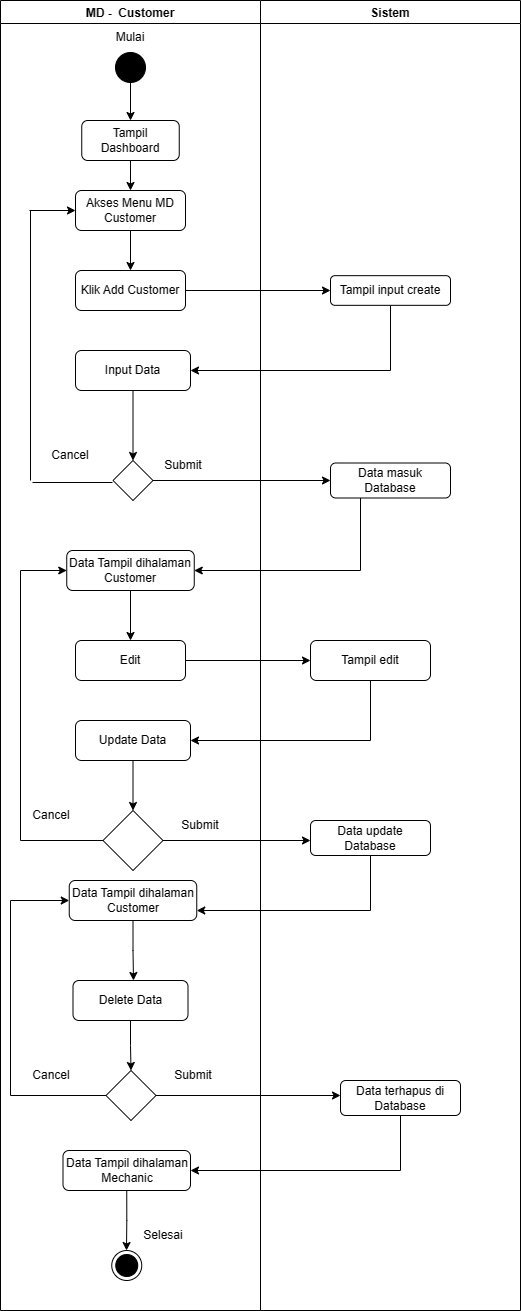

The diagram above was exported from draw.io. Its source (the exported page's mxGraphModel, read from the mxfile embedded in the PNG):
<mxGraphModel dx="880" dy="496" grid="1" gridSize="10" guides="1" tooltips="1" connect="1" arrows="1" fold="1" page="1" pageScale="1" pageWidth="850" pageHeight="1100" math="0" shadow="0">
  <root>
    <mxCell id="0" />
    <mxCell id="1" parent="0" />
    <mxCell id="S9403UpdYJL7r5v3KoDh-1" value="MD -  Customer" style="swimlane;" vertex="1" parent="1">
      <mxGeometry x="690" y="170" width="260" height="1310" as="geometry" />
    </mxCell>
    <mxCell id="S9403UpdYJL7r5v3KoDh-2" value="" style="ellipse;fillColor=strokeColor;" vertex="1" parent="S9403UpdYJL7r5v3KoDh-1">
      <mxGeometry x="115" y="52" width="30" height="30" as="geometry" />
    </mxCell>
    <mxCell id="S9403UpdYJL7r5v3KoDh-3" value="Mulai" style="text;html=1;strokeColor=none;fillColor=none;align=center;verticalAlign=middle;whiteSpace=wrap;rounded=0;" vertex="1" parent="S9403UpdYJL7r5v3KoDh-1">
      <mxGeometry x="100" y="22" width="60" height="30" as="geometry" />
    </mxCell>
    <mxCell id="S9403UpdYJL7r5v3KoDh-4" value="Tampil Dashboard" style="rounded=1;whiteSpace=wrap;html=1;" vertex="1" parent="S9403UpdYJL7r5v3KoDh-1">
      <mxGeometry x="81.25" y="120" width="97.5" height="40" as="geometry" />
    </mxCell>
    <mxCell id="nvGTCCuDJbItkxH6rfrn-7" style="edgeStyle=orthogonalEdgeStyle;rounded=0;orthogonalLoop=1;jettySize=auto;html=1;exitX=0.5;exitY=1;exitDx=0;exitDy=0;entryX=0.5;entryY=0;entryDx=0;entryDy=0;" edge="1" parent="S9403UpdYJL7r5v3KoDh-1" source="S9403UpdYJL7r5v3KoDh-5" target="nvGTCCuDJbItkxH6rfrn-6">
      <mxGeometry relative="1" as="geometry" />
    </mxCell>
    <mxCell id="S9403UpdYJL7r5v3KoDh-5" value="Akses Menu MD Customer" style="rounded=1;whiteSpace=wrap;html=1;" vertex="1" parent="S9403UpdYJL7r5v3KoDh-1">
      <mxGeometry x="75" y="190" width="110" height="40" as="geometry" />
    </mxCell>
    <mxCell id="S9403UpdYJL7r5v3KoDh-6" style="edgeStyle=orthogonalEdgeStyle;rounded=0;orthogonalLoop=1;jettySize=auto;html=1;exitX=0.5;exitY=1;exitDx=0;exitDy=0;" edge="1" parent="S9403UpdYJL7r5v3KoDh-1" source="S9403UpdYJL7r5v3KoDh-4" target="S9403UpdYJL7r5v3KoDh-5">
      <mxGeometry relative="1" as="geometry">
        <mxPoint x="129.76470588235293" y="200" as="targetPoint" />
      </mxGeometry>
    </mxCell>
    <mxCell id="S9403UpdYJL7r5v3KoDh-7" value="Input Data" style="rounded=1;whiteSpace=wrap;html=1;" vertex="1" parent="S9403UpdYJL7r5v3KoDh-1">
      <mxGeometry x="75" y="350" width="115" height="40" as="geometry" />
    </mxCell>
    <mxCell id="S9403UpdYJL7r5v3KoDh-9" value="" style="rhombus;whiteSpace=wrap;html=1;" vertex="1" parent="S9403UpdYJL7r5v3KoDh-1">
      <mxGeometry x="112.5" y="460" width="40" height="40" as="geometry" />
    </mxCell>
    <mxCell id="S9403UpdYJL7r5v3KoDh-10" style="edgeStyle=orthogonalEdgeStyle;rounded=0;orthogonalLoop=1;jettySize=auto;html=1;exitX=0.5;exitY=1;exitDx=0;exitDy=0;" edge="1" parent="S9403UpdYJL7r5v3KoDh-1" source="S9403UpdYJL7r5v3KoDh-7" target="S9403UpdYJL7r5v3KoDh-9">
      <mxGeometry relative="1" as="geometry">
        <mxPoint x="130" y="330" as="targetPoint" />
      </mxGeometry>
    </mxCell>
    <mxCell id="S9403UpdYJL7r5v3KoDh-11" value="Submit" style="text;html=1;strokeColor=none;fillColor=none;align=center;verticalAlign=middle;whiteSpace=wrap;rounded=0;" vertex="1" parent="S9403UpdYJL7r5v3KoDh-1">
      <mxGeometry x="152.5" y="450" width="60" height="30" as="geometry" />
    </mxCell>
    <mxCell id="S9403UpdYJL7r5v3KoDh-12" value="Cancel" style="text;html=1;strokeColor=none;fillColor=none;align=center;verticalAlign=middle;whiteSpace=wrap;rounded=0;" vertex="1" parent="S9403UpdYJL7r5v3KoDh-1">
      <mxGeometry x="40" y="440" width="60" height="30" as="geometry" />
    </mxCell>
    <mxCell id="S9403UpdYJL7r5v3KoDh-13" value="Data Tampil dihalaman Customer" style="rounded=1;whiteSpace=wrap;html=1;" vertex="1" parent="S9403UpdYJL7r5v3KoDh-1">
      <mxGeometry x="66.25" y="550" width="127.5" height="40" as="geometry" />
    </mxCell>
    <mxCell id="S9403UpdYJL7r5v3KoDh-18" style="edgeStyle=orthogonalEdgeStyle;rounded=0;orthogonalLoop=1;jettySize=auto;html=1;exitX=0.5;exitY=1;exitDx=0;exitDy=0;entryX=0.5;entryY=0;entryDx=0;entryDy=0;" edge="1" parent="S9403UpdYJL7r5v3KoDh-1" source="S9403UpdYJL7r5v3KoDh-2" target="S9403UpdYJL7r5v3KoDh-4">
      <mxGeometry relative="1" as="geometry">
        <mxPoint x="129.76470588235293" y="-10" as="targetPoint" />
      </mxGeometry>
    </mxCell>
    <mxCell id="nvGTCCuDJbItkxH6rfrn-6" value="Klik Add Customer" style="rounded=1;whiteSpace=wrap;html=1;" vertex="1" parent="S9403UpdYJL7r5v3KoDh-1">
      <mxGeometry x="75" y="270" width="110" height="40" as="geometry" />
    </mxCell>
    <mxCell id="ZdOD_5a62-RUm26QISiF-3" value="Edit" style="rounded=1;whiteSpace=wrap;html=1;" vertex="1" parent="S9403UpdYJL7r5v3KoDh-1">
      <mxGeometry x="75" y="640" width="110" height="40" as="geometry" />
    </mxCell>
    <mxCell id="ZdOD_5a62-RUm26QISiF-6" value="Update Data" style="rounded=1;whiteSpace=wrap;html=1;" vertex="1" parent="S9403UpdYJL7r5v3KoDh-1">
      <mxGeometry x="75" y="720" width="115" height="40" as="geometry" />
    </mxCell>
    <mxCell id="ZdOD_5a62-RUm26QISiF-12" value="Data Tampil dihalaman Customer" style="rounded=1;whiteSpace=wrap;html=1;" vertex="1" parent="S9403UpdYJL7r5v3KoDh-1">
      <mxGeometry x="68.75" y="880" width="127.5" height="40" as="geometry" />
    </mxCell>
    <mxCell id="ZdOD_5a62-RUm26QISiF-24" style="edgeStyle=orthogonalEdgeStyle;rounded=0;orthogonalLoop=1;jettySize=auto;html=1;exitX=0;exitY=0.5;exitDx=0;exitDy=0;entryX=0;entryY=0.5;entryDx=0;entryDy=0;" edge="1" parent="S9403UpdYJL7r5v3KoDh-1" source="ZdOD_5a62-RUm26QISiF-20" target="S9403UpdYJL7r5v3KoDh-13">
      <mxGeometry relative="1" as="geometry">
        <Array as="points">
          <mxPoint x="20" y="840" />
          <mxPoint x="20" y="570" />
        </Array>
      </mxGeometry>
    </mxCell>
    <mxCell id="ZdOD_5a62-RUm26QISiF-20" value="" style="rhombus;whiteSpace=wrap;html=1;" vertex="1" parent="S9403UpdYJL7r5v3KoDh-1">
      <mxGeometry x="102.5" y="810" width="60" height="60" as="geometry" />
    </mxCell>
    <mxCell id="ZdOD_5a62-RUm26QISiF-19" style="edgeStyle=orthogonalEdgeStyle;rounded=0;orthogonalLoop=1;jettySize=auto;html=1;exitX=0.5;exitY=1;exitDx=0;exitDy=0;" edge="1" parent="S9403UpdYJL7r5v3KoDh-1" source="ZdOD_5a62-RUm26QISiF-6" target="ZdOD_5a62-RUm26QISiF-20">
      <mxGeometry relative="1" as="geometry">
        <mxPoint x="133" y="800" as="targetPoint" />
      </mxGeometry>
    </mxCell>
    <mxCell id="ZdOD_5a62-RUm26QISiF-22" value="Cancel" style="text;html=1;strokeColor=none;fillColor=none;align=center;verticalAlign=middle;whiteSpace=wrap;rounded=0;" vertex="1" parent="S9403UpdYJL7r5v3KoDh-1">
      <mxGeometry x="21.25" y="800" width="60" height="30" as="geometry" />
    </mxCell>
    <mxCell id="ZdOD_5a62-RUm26QISiF-25" value="Submit" style="text;html=1;strokeColor=none;fillColor=none;align=center;verticalAlign=middle;whiteSpace=wrap;rounded=0;" vertex="1" parent="S9403UpdYJL7r5v3KoDh-1">
      <mxGeometry x="170" y="810" width="60" height="30" as="geometry" />
    </mxCell>
    <mxCell id="ZdOD_5a62-RUm26QISiF-30" style="edgeStyle=orthogonalEdgeStyle;rounded=0;orthogonalLoop=1;jettySize=auto;html=1;exitX=0.5;exitY=1;exitDx=0;exitDy=0;entryX=0.5;entryY=0;entryDx=0;entryDy=0;" edge="1" parent="S9403UpdYJL7r5v3KoDh-1" source="ZdOD_5a62-RUm26QISiF-28" target="ZdOD_5a62-RUm26QISiF-29">
      <mxGeometry relative="1" as="geometry" />
    </mxCell>
    <mxCell id="ZdOD_5a62-RUm26QISiF-28" value="Delete Data" style="rounded=1;whiteSpace=wrap;html=1;" vertex="1" parent="S9403UpdYJL7r5v3KoDh-1">
      <mxGeometry x="72.5" y="980" width="115" height="40" as="geometry" />
    </mxCell>
    <mxCell id="ZdOD_5a62-RUm26QISiF-29" value="" style="rhombus;whiteSpace=wrap;html=1;" vertex="1" parent="S9403UpdYJL7r5v3KoDh-1">
      <mxGeometry x="105.5" y="1070" width="50" height="50" as="geometry" />
    </mxCell>
    <mxCell id="ZdOD_5a62-RUm26QISiF-32" style="edgeStyle=orthogonalEdgeStyle;rounded=0;orthogonalLoop=1;jettySize=auto;html=1;exitX=0;exitY=0.5;exitDx=0;exitDy=0;entryX=0;entryY=0.5;entryDx=0;entryDy=0;" edge="1" parent="S9403UpdYJL7r5v3KoDh-1" source="ZdOD_5a62-RUm26QISiF-29" target="ZdOD_5a62-RUm26QISiF-12">
      <mxGeometry relative="1" as="geometry">
        <mxPoint x="20" y="880" as="targetPoint" />
        <Array as="points">
          <mxPoint x="10" y="1095" />
          <mxPoint x="10" y="900" />
        </Array>
      </mxGeometry>
    </mxCell>
    <mxCell id="ZdOD_5a62-RUm26QISiF-33" value="Cancel" style="text;html=1;strokeColor=none;fillColor=none;align=center;verticalAlign=middle;whiteSpace=wrap;rounded=0;" vertex="1" parent="S9403UpdYJL7r5v3KoDh-1">
      <mxGeometry x="21.25" y="1060" width="60" height="30" as="geometry" />
    </mxCell>
    <mxCell id="ZdOD_5a62-RUm26QISiF-35" value="Submit" style="text;html=1;strokeColor=none;fillColor=none;align=center;verticalAlign=middle;whiteSpace=wrap;rounded=0;" vertex="1" parent="S9403UpdYJL7r5v3KoDh-1">
      <mxGeometry x="162.5" y="1060" width="60" height="30" as="geometry" />
    </mxCell>
    <mxCell id="ZdOD_5a62-RUm26QISiF-38" value="Data Tampil dihalaman Mechanic" style="rounded=1;whiteSpace=wrap;html=1;" vertex="1" parent="S9403UpdYJL7r5v3KoDh-1">
      <mxGeometry x="62.5" y="1150" width="127.5" height="40" as="geometry" />
    </mxCell>
    <mxCell id="oWwFarqdouw5qzs1qrwd-1" value="Selesai" style="text;html=1;strokeColor=none;fillColor=none;align=center;verticalAlign=middle;whiteSpace=wrap;rounded=0;" vertex="1" parent="S9403UpdYJL7r5v3KoDh-1">
      <mxGeometry x="133.16999999999996" y="1220" width="60" height="30" as="geometry" />
    </mxCell>
    <mxCell id="oWwFarqdouw5qzs1qrwd-2" value="" style="ellipse;html=1;shape=endState;fillColor=strokeColor;" vertex="1" parent="S9403UpdYJL7r5v3KoDh-1">
      <mxGeometry x="111.25333333333344" y="1250" width="30" height="30" as="geometry" />
    </mxCell>
    <mxCell id="S9403UpdYJL7r5v3KoDh-14" value="Sistem" style="swimlane;" vertex="1" parent="1">
      <mxGeometry x="950" y="170" width="260" height="1310" as="geometry" />
    </mxCell>
    <mxCell id="S9403UpdYJL7r5v3KoDh-15" value="Tampil input create" style="rounded=1;whiteSpace=wrap;html=1;" vertex="1" parent="S9403UpdYJL7r5v3KoDh-14">
      <mxGeometry x="70" y="275.16" width="120" height="29.67" as="geometry" />
    </mxCell>
    <mxCell id="S9403UpdYJL7r5v3KoDh-16" value="Data masuk Database" style="rounded=1;whiteSpace=wrap;html=1;" vertex="1" parent="S9403UpdYJL7r5v3KoDh-14">
      <mxGeometry x="70" y="462.5" width="120" height="35" as="geometry" />
    </mxCell>
    <mxCell id="ZdOD_5a62-RUm26QISiF-4" value="Tampil edit" style="rounded=1;whiteSpace=wrap;html=1;" vertex="1" parent="S9403UpdYJL7r5v3KoDh-14">
      <mxGeometry x="50" y="640" width="120" height="40" as="geometry" />
    </mxCell>
    <mxCell id="ZdOD_5a62-RUm26QISiF-9" value="Data update Database" style="rounded=1;whiteSpace=wrap;html=1;" vertex="1" parent="S9403UpdYJL7r5v3KoDh-14">
      <mxGeometry x="50" y="820" width="120" height="35" as="geometry" />
    </mxCell>
    <mxCell id="ZdOD_5a62-RUm26QISiF-36" value="Data terhapus di Database" style="rounded=1;whiteSpace=wrap;html=1;" vertex="1" parent="S9403UpdYJL7r5v3KoDh-14">
      <mxGeometry x="80" y="1080" width="120" height="35" as="geometry" />
    </mxCell>
    <mxCell id="S9403UpdYJL7r5v3KoDh-20" style="edgeStyle=orthogonalEdgeStyle;rounded=0;orthogonalLoop=1;jettySize=auto;html=1;exitX=0.5;exitY=1;exitDx=0;exitDy=0;entryX=1;entryY=0.5;entryDx=0;entryDy=0;" edge="1" parent="1" source="S9403UpdYJL7r5v3KoDh-15" target="S9403UpdYJL7r5v3KoDh-7">
      <mxGeometry relative="1" as="geometry" />
    </mxCell>
    <mxCell id="S9403UpdYJL7r5v3KoDh-21" style="edgeStyle=orthogonalEdgeStyle;rounded=0;orthogonalLoop=1;jettySize=auto;html=1;exitX=1;exitY=0.5;exitDx=0;exitDy=0;entryX=0;entryY=0.5;entryDx=0;entryDy=0;" edge="1" parent="1" source="S9403UpdYJL7r5v3KoDh-9" target="S9403UpdYJL7r5v3KoDh-16">
      <mxGeometry relative="1" as="geometry">
        <mxPoint x="1010" y="390" as="targetPoint" />
      </mxGeometry>
    </mxCell>
    <mxCell id="S9403UpdYJL7r5v3KoDh-22" style="edgeStyle=orthogonalEdgeStyle;rounded=0;orthogonalLoop=1;jettySize=auto;html=1;exitX=0.25;exitY=1;exitDx=0;exitDy=0;entryX=1;entryY=0.5;entryDx=0;entryDy=0;" edge="1" parent="1" source="S9403UpdYJL7r5v3KoDh-16" target="S9403UpdYJL7r5v3KoDh-13">
      <mxGeometry relative="1" as="geometry" />
    </mxCell>
    <mxCell id="nvGTCCuDJbItkxH6rfrn-3" value="" style="endArrow=none;html=1;rounded=0;" edge="1" parent="1">
      <mxGeometry width="50" height="50" relative="1" as="geometry">
        <mxPoint x="722" y="652" as="sourcePoint" />
        <mxPoint x="802" y="652" as="targetPoint" />
      </mxGeometry>
    </mxCell>
    <mxCell id="nvGTCCuDJbItkxH6rfrn-4" value="" style="endArrow=none;html=1;rounded=0;" edge="1" parent="1">
      <mxGeometry width="50" height="50" relative="1" as="geometry">
        <mxPoint x="720" y="650" as="sourcePoint" />
        <mxPoint x="720" y="380" as="targetPoint" />
      </mxGeometry>
    </mxCell>
    <mxCell id="nvGTCCuDJbItkxH6rfrn-5" value="" style="endArrow=classic;html=1;rounded=0;entryX=0;entryY=0.5;entryDx=0;entryDy=0;" edge="1" parent="1" target="S9403UpdYJL7r5v3KoDh-5">
      <mxGeometry width="50" height="50" relative="1" as="geometry">
        <mxPoint x="719" y="380" as="sourcePoint" />
        <mxPoint x="758.25" y="380" as="targetPoint" />
      </mxGeometry>
    </mxCell>
    <mxCell id="nvGTCCuDJbItkxH6rfrn-8" style="edgeStyle=orthogonalEdgeStyle;rounded=0;orthogonalLoop=1;jettySize=auto;html=1;exitX=1;exitY=0.5;exitDx=0;exitDy=0;entryX=0;entryY=0.5;entryDx=0;entryDy=0;" edge="1" parent="1" source="nvGTCCuDJbItkxH6rfrn-6" target="S9403UpdYJL7r5v3KoDh-15">
      <mxGeometry relative="1" as="geometry" />
    </mxCell>
    <mxCell id="ZdOD_5a62-RUm26QISiF-1" style="edgeStyle=orthogonalEdgeStyle;rounded=0;orthogonalLoop=1;jettySize=auto;html=1;exitX=0.5;exitY=1;exitDx=0;exitDy=0;" edge="1" parent="1" source="S9403UpdYJL7r5v3KoDh-13">
      <mxGeometry relative="1" as="geometry">
        <mxPoint x="820" y="810" as="targetPoint" />
      </mxGeometry>
    </mxCell>
    <mxCell id="ZdOD_5a62-RUm26QISiF-5" style="edgeStyle=orthogonalEdgeStyle;rounded=0;orthogonalLoop=1;jettySize=auto;html=1;exitX=1;exitY=0.5;exitDx=0;exitDy=0;entryX=0;entryY=0.5;entryDx=0;entryDy=0;" edge="1" parent="1" source="ZdOD_5a62-RUm26QISiF-3" target="ZdOD_5a62-RUm26QISiF-4">
      <mxGeometry relative="1" as="geometry" />
    </mxCell>
    <mxCell id="ZdOD_5a62-RUm26QISiF-7" style="edgeStyle=orthogonalEdgeStyle;rounded=0;orthogonalLoop=1;jettySize=auto;html=1;exitX=0.5;exitY=1;exitDx=0;exitDy=0;entryX=1;entryY=0.5;entryDx=0;entryDy=0;" edge="1" parent="1" source="ZdOD_5a62-RUm26QISiF-4" target="ZdOD_5a62-RUm26QISiF-6">
      <mxGeometry relative="1" as="geometry" />
    </mxCell>
    <mxCell id="ZdOD_5a62-RUm26QISiF-21" style="edgeStyle=orthogonalEdgeStyle;rounded=0;orthogonalLoop=1;jettySize=auto;html=1;exitX=1;exitY=0.5;exitDx=0;exitDy=0;" edge="1" parent="1" source="ZdOD_5a62-RUm26QISiF-20">
      <mxGeometry relative="1" as="geometry">
        <mxPoint x="1000" y="1010" as="targetPoint" />
      </mxGeometry>
    </mxCell>
    <mxCell id="ZdOD_5a62-RUm26QISiF-26" style="edgeStyle=orthogonalEdgeStyle;rounded=0;orthogonalLoop=1;jettySize=auto;html=1;exitX=0.5;exitY=1;exitDx=0;exitDy=0;entryX=1;entryY=0.75;entryDx=0;entryDy=0;" edge="1" parent="1" source="ZdOD_5a62-RUm26QISiF-9" target="ZdOD_5a62-RUm26QISiF-12">
      <mxGeometry relative="1" as="geometry" />
    </mxCell>
    <mxCell id="ZdOD_5a62-RUm26QISiF-27" style="edgeStyle=orthogonalEdgeStyle;rounded=0;orthogonalLoop=1;jettySize=auto;html=1;exitX=0.5;exitY=1;exitDx=0;exitDy=0;" edge="1" parent="1" source="ZdOD_5a62-RUm26QISiF-12">
      <mxGeometry relative="1" as="geometry">
        <mxPoint x="823" y="1150" as="targetPoint" />
      </mxGeometry>
    </mxCell>
    <mxCell id="ZdOD_5a62-RUm26QISiF-34" style="edgeStyle=orthogonalEdgeStyle;rounded=0;orthogonalLoop=1;jettySize=auto;html=1;exitX=1;exitY=0.5;exitDx=0;exitDy=0;" edge="1" parent="1" source="ZdOD_5a62-RUm26QISiF-29">
      <mxGeometry relative="1" as="geometry">
        <mxPoint x="1030" y="1265" as="targetPoint" />
      </mxGeometry>
    </mxCell>
    <mxCell id="ZdOD_5a62-RUm26QISiF-39" style="edgeStyle=orthogonalEdgeStyle;rounded=0;orthogonalLoop=1;jettySize=auto;html=1;exitX=0.5;exitY=1;exitDx=0;exitDy=0;entryX=1;entryY=0.5;entryDx=0;entryDy=0;" edge="1" parent="1" source="ZdOD_5a62-RUm26QISiF-36" target="ZdOD_5a62-RUm26QISiF-38">
      <mxGeometry relative="1" as="geometry" />
    </mxCell>
    <mxCell id="ZdOD_5a62-RUm26QISiF-40" style="edgeStyle=orthogonalEdgeStyle;rounded=0;orthogonalLoop=1;jettySize=auto;html=1;exitX=0.5;exitY=1;exitDx=0;exitDy=0;" edge="1" parent="1" source="ZdOD_5a62-RUm26QISiF-38">
      <mxGeometry relative="1" as="geometry">
        <mxPoint x="816" y="1420" as="targetPoint" />
      </mxGeometry>
    </mxCell>
  </root>
</mxGraphModel>